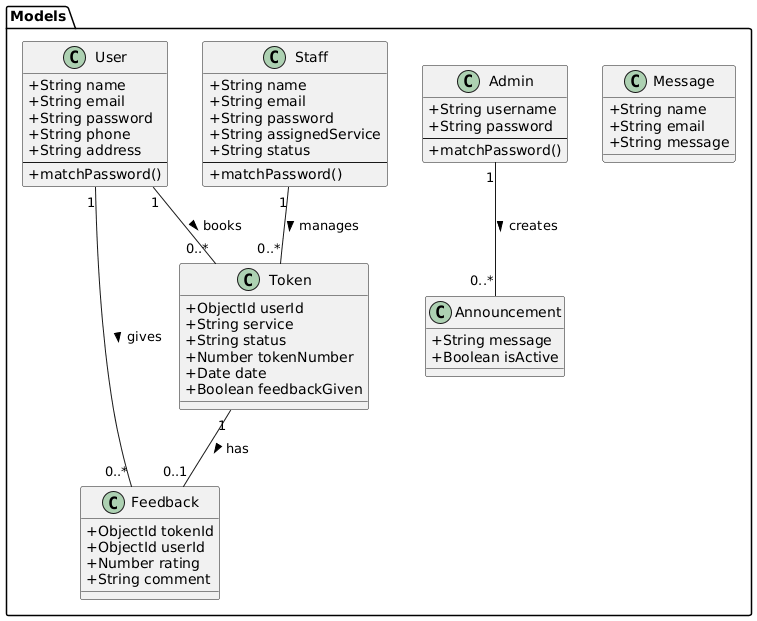

The diagram above was rendered by PlantUML. Its source (embedded in the PNG):
@startuml
' !theme vibrant
skinparam classAttributeIconSize 0

package "Models" {

  class User {
    + String name
    + String email
    + String password
    + String phone
    + String address
    --
    + matchPassword()
  }

  class Staff {
    + String name
    + String email
    + String password
    + String assignedService
    + String status
    --
    + matchPassword()
  }

  class Admin {
    + String username
    + String password
    --
    + matchPassword()
  }

  class Token {
    + ObjectId userId
    + String service
    + String status
    + Number tokenNumber
    + Date date
    + Boolean feedbackGiven
  }

  class Feedback {
    + ObjectId tokenId
    + ObjectId userId
    + Number rating
    + String comment
  }

  class Announcement {
    + String message
    + Boolean isActive
  }
  
  class Message {
    + String name
    + String email
    + String message
  }

}

' --- Relationships ---
User "1" -- "0..*" Token : books >
User "1" -- "0..*" Feedback : gives >
Staff "1" -- "0..*" Token : manages >
Admin "1" -- "0..*" Announcement : creates >
Token "1" -- "0..1" Feedback : has >
@enduml